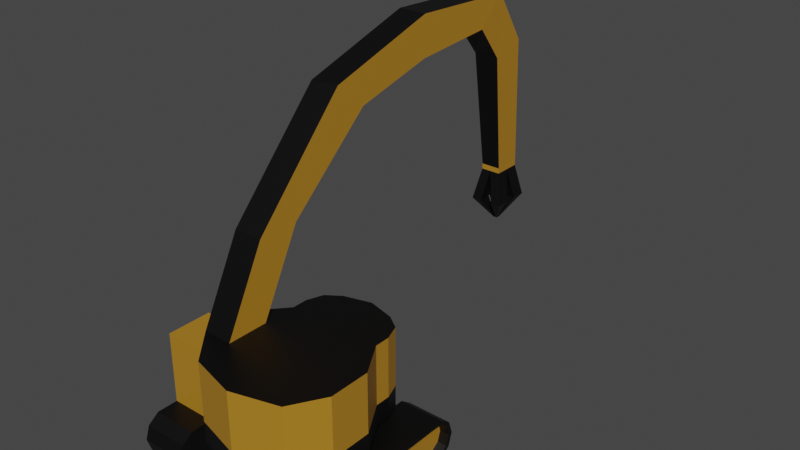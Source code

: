 # Source: Digger.blend  (saved by Blender 2.92.15; exported with 4.5.12 LTS)
import bpy
from mathutils import Matrix  # noqa: F401  (used for matrix-valued properties, if any)

bpy.ops.wm.read_factory_settings(use_empty=True)
scene = bpy.context.scene
scene.name = 'Scene'

# ---- collections
col_collection = bpy.data.collections.new('Collection'); scene.collection.children.link(col_collection)

# ---- materials (node trees are filled in below, after node groups)
mat_digger_yellow = bpy.data.materials.new('Digger Yellow')
mat_digger_yellow.use_transparent_shadow = False
mat_digger_black = bpy.data.materials.new('Digger Black')
mat_digger_black.use_transparent_shadow = False
mat_digger_grey = bpy.data.materials.new('Digger Grey')
mat_digger_grey.use_transparent_shadow = False

# ---- material node trees
mat_digger_yellow.use_nodes = True; mat_digger_yellow.node_tree.nodes.clear()
_N = mat_digger_yellow.node_tree.nodes; _L = mat_digger_yellow.node_tree.links
n0 = _N.new('ShaderNodeBsdfPrincipled'); n0.name = 'Principled BSDF'; n0.location = (10, 300)
n0.distribution = 'GGX'
n0.subsurface_method = 'BURLEY'
n0.inputs[0].default_value = (0.4292, 0.2072, 0.01597, 1.0)
n0.inputs[3].default_value = 1.45
n0.inputs[27].default_value = (0.0, 0.0, 0.0, 1.0)
n0.inputs[28].default_value = 1.0
n1 = _N.new('ShaderNodeOutputMaterial'); n1.name = 'Material Output'; n1.location = (300, 300)
_L.new(n0.outputs[0], n1.inputs[0])
n1.is_active_output = True
mat_digger_black.use_nodes = True; mat_digger_black.node_tree.nodes.clear()
_N = mat_digger_black.node_tree.nodes; _L = mat_digger_black.node_tree.links
n0 = _N.new('ShaderNodeBsdfPrincipled'); n0.name = 'Principled BSDF'; n0.location = (10, 300)
n0.distribution = 'GGX'
n0.subsurface_method = 'BURLEY'
n0.inputs[0].default_value = (0.0, 0.0, 0.0, 1.0)
n0.inputs[3].default_value = 1.45
n0.inputs[27].default_value = (0.0, 0.0, 0.0, 1.0)
n0.inputs[28].default_value = 1.0
n1 = _N.new('ShaderNodeOutputMaterial'); n1.name = 'Material Output'; n1.location = (300, 300)
_L.new(n0.outputs[0], n1.inputs[0])
n1.is_active_output = True
mat_digger_grey.use_nodes = True; mat_digger_grey.node_tree.nodes.clear()
_N = mat_digger_grey.node_tree.nodes; _L = mat_digger_grey.node_tree.links
n0 = _N.new('ShaderNodeBsdfPrincipled'); n0.name = 'Principled BSDF'; n0.location = (10, 300)
n0.distribution = 'GGX'
n0.subsurface_method = 'BURLEY'
n0.inputs[0].default_value = (0.2269, 0.2466, 0.2883, 1.0)
n0.inputs[3].default_value = 1.45
n0.inputs[27].default_value = (0.0, 0.0, 0.0, 1.0)
n0.inputs[28].default_value = 1.0
n1 = _N.new('ShaderNodeOutputMaterial'); n1.name = 'Material Output'; n1.location = (300, 300)
_L.new(n0.outputs[0], n1.inputs[0])
n1.is_active_output = True

# ---- world
world_world = bpy.data.worlds.new('World'); scene.world = world_world
world_world.use_nodes = True; world_world.node_tree.nodes.clear()
_N = world_world.node_tree.nodes; _L = world_world.node_tree.links
n0 = _N.new('ShaderNodeOutputWorld'); n0.name = 'World Output'; n0.location = (300, 300)
n1 = _N.new('ShaderNodeBackground'); n1.name = 'Background'; n1.location = (10, 300)
n1.inputs[0].default_value = (0.05088, 0.05088, 0.05088, 1.0)
_L.new(n1.outputs[0], n0.inputs[0])
n0.is_active_output = True
world_world.color = (0.05088, 0.05088, 0.05088)
world_world.use_sun_shadow = False
world_world.sun_shadow_jitter_overblur = 0.0

# ---- meshes
me_cylinder_002 = bpy.data.meshes.new('Cylinder.002')
me_cylinder_002.from_pydata([(-0.5126, 4.285, -3.439), (-0.5126, 3.795, -1.932), (-1.345, 4.285, -3.439), (-0.5126, 3.795, -4.855), (-0.5126, 2.513, -5.878), (-1.345, 3.795, -4.855), (-1.345, 2.513, -5.878), (-1.345, 4.13, -4.577), (-1.345, 2.641, -5.878), (-1.345, 4.699, -2.472), (-2.298, 4.13, -4.577), (-4.95, 4.13, -4.577), (-2.298, 2.641, -5.878), (-2.298, 4.699, -2.472), (-4.95, 4.699, -2.472), (-2.298, 4.13, -0.3672), (-2.298, 2.641, 0.5162), (-4.95, 4.13, -0.3672), (-1.345, 4.13, -0.3672), (-1.345, 3.795, -1.932), (-1.345, 2.641, 0.5162), (-1.345, 0.8002, 0.5162), (-1.345, 2.513, -1.0), (-0.5126, 2.513, -1.0), (-1.345, 0.928, -1.0), (-0.5126, 0.928, -1.0), (-1.345, -0.3542, -1.932), (-0.5126, -0.3542, -1.932), (-1.345, -0.844, -3.439), (-1.345, -0.6889, -0.3672), (-1.345, -1.258, -2.472), (-2.298, -0.6889, -0.3672), (-2.298, 0.8002, 0.5162), (-2.298, -1.258, -2.472), (-4.95, -0.6889, -0.3672), (-4.95, 0.8002, 0.5162), (-4.95, -1.258, -2.472), (-4.95, -0.6889, -4.577), (-4.95, 0.8002, -5.878), (-2.298, -0.6889, -4.577), (-2.298, 0.8002, -5.878), (-1.345, -0.6889, -4.577), (-1.345, 0.8002, -5.878), (-1.345, -0.3542, -4.823), (-0.5126, -0.3542, -4.823), (-1.345, 0.928, -5.878), (-0.5126, 0.928, -5.878), (-0.5126, -0.844, -3.439), (-4.95, 2.641, -5.878), (-4.11, 0.8002, -5.878), (-4.11, 2.641, -5.878), (-4.95, 2.641, 0.5162), (-4.11, 0.8002, -5.878), (-4.11, 0.6408, -5.878), (-1.951, 0.8002, -5.878), (-1.951, 0.6408, -5.878), (-1.951, 0.6408, -7.878), (-1.951, 2.641, -5.878), (-1.451, 0.6408, -5.878), (-0.9511, 0.6408, -5.878), (-1.451, 2.641, -5.878), (-1.451, 0.6408, -7.878), (-0.9511, 0.6408, -7.878), (-1.451, 2.641, -7.878), (-0.9511, 2.641, -7.878), (-1.951, 2.641, -7.878), (-1.451, 3.4, -7.878), (-0.9511, 3.4, -7.878), (-1.451, 3.4, -5.878), (-0.9511, 3.4, -5.878), (-0.9511, 2.641, -5.878), (-4.11, 2.641, -7.878), (-4.11, 0.6408, -7.878), (-4.11, 2.641, -5.878), (0.0, 7.044, -1.0), (3.499e-08, 6.826, 0.5901), (0.5878, 6.853, -1.0), (0.4597, 6.676, 0.5901), (0.9511, 6.353, -1.0), (0.7438, 6.285, 0.5901), (0.9511, -0.309, -1.0), (0.7438, -0.2417, 0.5901), (0.5878, -0.809, -1.0), (0.4597, -0.6327, 0.5901), (-8.742e-08, -1.0, -1.0), (-5.177e-08, -0.782, 0.5901), (-0.5878, -0.809, -1.0), (-0.4597, -0.6327, 0.5901), (-0.9511, -0.309, -1.0), (-0.7438, -0.2417, 0.5901), (-0.9511, 6.353, -1.0), (-0.7438, 6.285, 0.5901), (-0.5878, 6.853, -1.0), (-0.4597, 6.676, 0.5901), (0.5878, 6.853, 1.0), (0.0, 7.044, 1.0), (0.9511, 6.353, 1.0), (0.9511, -0.309, 1.0), (0.5878, -0.809, 1.0), (-8.742e-08, -1.0, 1.0), (-0.5878, -0.809, 1.0), (-0.9511, -0.309, 1.0), (-0.9511, 6.353, 1.0), (-0.5878, 6.853, 1.0), (0.4846, 6.711, 1.0), (1.376e-08, 6.868, 1.0), (0.7841, 6.298, 1.0), (0.7841, -0.2548, 1.0), (0.4846, -0.667, 1.0), (-7.367e-08, -0.8244, 1.0), (-0.4846, -0.667, 1.0), (-0.7841, -0.2548, 1.0), (-0.7841, 6.298, 1.0), (-0.4846, 6.711, 1.0), (-2.519e-08, -1.0, -5.878), (0.5878, -0.809, -5.878), (1.497e-07, -1.0, -7.878), (-0.5878, -0.809, -5.878), (-0.9511, -0.309, -5.878), (-0.5878, -0.809, -7.878), (-0.9511, -0.309, -7.878), (-0.4846, -0.667, -7.878), (-0.7841, -0.2548, -7.878), (1.634e-07, -0.8244, -7.878), (-0.4597, -0.6327, -7.468), (-0.7438, -0.2417, -7.468), (1.488e-07, -0.782, -7.468), (0.4597, -0.6327, -7.468), (0.7438, -0.2417, -7.468), (0.4846, -0.667, -7.878), (0.7841, -0.2548, -7.878), (0.5878, -0.809, -7.878), (0.9511, -0.309, -7.878), (0.9511, -0.309, -5.878), (0.9511, 6.353, -7.878), (0.9511, 6.353, -5.878), (0.5878, 6.853, -7.878), (0.7841, 6.298, -7.878), (0.4846, 6.711, -7.878), (0.7438, 6.285, -7.468), (0.4597, 6.676, -7.468), (6.205e-08, 6.826, -7.468), (-0.4597, 6.676, -7.468), (7.598e-08, 6.868, -7.878), (-0.4846, 6.711, -7.878), (6.223e-08, 7.044, -7.878), (-1.126e-07, 7.044, -5.878), (-0.5878, 6.853, -7.878), (-0.5878, 6.853, -5.878), (-0.9511, 6.353, -7.878), (-0.9511, 6.353, -5.878), (-0.7841, 6.298, -7.878), (-0.7438, 6.285, -7.468), (0.5878, 6.853, -5.878), (-4.95, 0.8002, -5.878), (-4.95, 2.641, -5.878), (-8.512, 2.638, -5.878), (-4.95, 0.8002, -4.577), (-4.95, 2.641, -4.577), (-8.512, 2.638, -4.577), (-8.512, 4.478, -4.577), (-13.19, 6.951, -4.577), (-11.98, 8.342, -4.577), (-13.13, 6.903, -5.878), (-14.75, 12.1, -4.577), (-12.91, 12.07, -4.577), (-14.75, 12.1, -5.878), (-14.48, 17.3, -4.577), (-13.18, 16.0, -4.577), (-14.48, 17.3, -5.878), (-12.05, 18.9, -4.632), (-11.56, 17.29, -4.632), (-12.05, 18.9, -5.823), (-6.013, 19.31, -4.758), (-5.965, 17.98, -4.758), (-6.013, 19.31, -5.697), (-5.965, 17.98, -5.697), (-11.56, 17.29, -5.823), (-13.18, 16.0, -5.878), (-12.91, 12.07, -5.878), (-12.04, 8.39, -5.878), (-8.512, 4.478, -5.878), (-5.71, 17.98, -5.697), (-5.71, 18.64, -5.697), (-5.965, 17.98, -5.697), (-5.71, 17.98, -5.228), (-4.204, 17.68, -5.997), (-4.204, 18.34, -5.997), (-4.204, 17.68, -5.528), (-3.057, 18.54, -5.312), (-3.057, 18.61, -5.312), (-3.057, 18.54, -5.26), (-3.057, 18.61, -5.26), (-4.204, 18.34, -5.528), (-4.721, 18.64, -5.228), (-5.71, 19.31, -5.228), (-5.71, 18.64, -4.758), (-4.204, 18.94, -5.528), (-4.204, 18.94, -4.928), (-4.204, 18.34, -4.928), (-4.204, 17.68, -4.928), (-4.204, 18.34, -4.458), (-3.057, 18.61, -5.195), (-3.057, 18.54, -5.195), (-3.057, 18.61, -5.144), (-3.057, 18.54, -5.144), (-4.204, 17.68, -4.458), (-5.71, 17.98, -4.758), (-5.965, 17.98, -4.758), (-5.989, 18.64, -4.758), (-5.965, 17.98, -5.228), (-5.989, 18.64, -5.228), (-6.013, 19.31, -5.228), (-5.989, 18.64, -5.697), (-6.013, 19.31, -5.697), (-5.71, 19.31, -5.697), (-4.204, 19.61, -5.997), (-4.204, 19.61, -5.528), (-4.204, 18.94, -5.997), (-3.057, 18.75, -5.312), (-3.057, 18.75, -5.26), (-3.057, 18.68, -5.312), (-3.057, 18.68, -5.26), (-6.013, 19.31, -4.758), (-5.71, 19.31, -4.758), (-4.204, 19.61, -4.458), (-4.204, 18.94, -4.458), (-4.204, 19.61, -4.928), (-3.057, 18.75, -5.144), (-3.057, 18.68, -5.144), (-3.057, 18.75, -5.195), (-3.057, 18.68, -5.195), (-1.345, 6.311, -2.472), (-2.298, 6.311, -2.472), (-4.95, 6.311, -2.472), (-1.345, 4.812, -4.577), (-1.345, 5.985, -3.678), (-1.345, 5.541, -4.314), (-2.298, 4.812, -4.577), (-2.298, 5.985, -3.678), (-2.298, 5.541, -4.314), (-4.95, 5.985, -3.678), (-4.95, 4.812, -4.577), (-4.95, 5.541, -4.314), (-2.298, 4.812, -0.3672), (-2.298, 5.985, -1.266), (-2.298, 5.541, -0.6304), (-4.95, 4.812, -0.3672), (-4.95, 5.985, -1.266), (-4.95, 5.541, -0.6304), (-1.345, 5.985, -1.266), (-1.345, 4.812, -0.3672), (-1.345, 5.541, -0.6304)], [], [(0, 1, 23, 25, 27, 47, 44, 46, 4, 3), (0, 2, 19, 1), (3, 5, 2, 0), (4, 6, 5, 3), (5, 6, 8, 7), (2, 5, 7, 9), (7, 8, 12, 10), (234, 248, 245, 233), (11, 10, 12, 50, 48), (10, 11, 242, 238), (15, 13, 10, 12, 40, 39, 33, 31, 32, 16), (18, 9, 232, 250, 252, 251), (18, 15, 16, 20), (17, 51, 16, 15), (22, 19, 18, 20), (19, 2, 9, 18), (20, 16, 32, 21), (24, 22, 20, 21), (1, 19, 22, 23), (23, 22, 24, 25), (25, 24, 26, 27), (26, 24, 21, 29), (27, 26, 28, 47), (28, 26, 29, 30), (32, 31, 29, 21), (30, 29, 31, 33), (35, 34, 31, 32), (34, 36, 33, 31), (17, 14, 11, 48, 38, 37, 36, 34, 35, 51), (36, 37, 39, 33), (37, 38, 40, 39), (30, 33, 39, 41), (42, 41, 39, 40), (43, 28, 30, 41), (45, 43, 41, 42), (47, 28, 43, 44), (44, 43, 45, 46), (46, 45, 6, 4), (6, 45, 42, 8), (50, 49, 38, 48), (51, 35, 32, 16), (52, 53, 55, 54), (56, 55, 57, 65), (60, 57, 55, 58), (70, 60, 58, 59), (55, 53, 72, 56, 61, 62, 59, 58), (64, 63, 66, 67), (63, 65, 57, 60), (63, 60, 68, 66), (67, 66, 68, 69), (60, 70, 69, 68), (70, 64, 67, 69), (64, 70, 59, 62), (56, 72, 71, 65), (73, 71, 72, 53), (12, 57, 54, 40), (74, 95, 94, 76), (76, 94, 96, 78), (78, 96, 97, 80), (80, 97, 98, 82), (82, 98, 99, 84), (84, 99, 100, 86), (86, 100, 101, 88), (88, 101, 102, 90), (77, 75, 93, 91, 89, 87, 85, 83, 81, 79), (90, 102, 103, 92), (92, 103, 95, 74), (74, 76, 78, 80, 82, 84, 86, 88, 90, 92), (105, 104, 94, 95), (104, 106, 96, 94), (106, 107, 97, 96), (107, 108, 98, 97), (108, 109, 99, 98), (109, 110, 100, 99), (110, 111, 101, 100), (111, 112, 102, 101), (112, 113, 103, 102), (113, 105, 95, 103), (75, 77, 104, 105), (77, 79, 106, 104), (79, 81, 107, 106), (81, 83, 108, 107), (83, 85, 109, 108), (85, 87, 110, 109), (87, 89, 111, 110), (89, 91, 112, 111), (91, 93, 113, 112), (93, 75, 105, 113), (114, 115, 133, 135, 153, 146, 148, 150, 118, 117), (114, 116, 131, 115), (117, 119, 116, 114), (118, 120, 119, 117), (122, 121, 119, 120), (121, 123, 116, 119), (125, 124, 121, 122), (124, 126, 123, 121), (127, 126, 124, 125, 152, 142, 141, 140, 139, 128), (126, 127, 129, 123), (127, 128, 130, 129), (123, 129, 131, 116), (129, 130, 132, 131), (115, 131, 132, 133), (133, 132, 134, 135), (130, 137, 134, 132), (135, 134, 136, 153), (137, 138, 136, 134), (128, 139, 137, 130), (139, 140, 138, 137), (140, 141, 143, 138), (141, 142, 144, 143), (138, 143, 145, 136), (143, 144, 147, 145), (153, 136, 145, 146), (146, 145, 147, 148), (148, 147, 149, 150), (144, 151, 149, 147), (150, 149, 120, 118), (151, 122, 120, 149), (142, 152, 151, 144), (152, 125, 122, 151), (154, 156, 181, 155), (155, 158, 157, 154), (157, 159, 156, 154), (158, 160, 159, 157), (159, 160, 162, 161), (156, 159, 161, 163), (161, 162, 165, 164), (163, 161, 164, 166), (164, 165, 168, 167), (166, 164, 167, 169), (167, 168, 171, 170), (169, 167, 170, 172), (170, 171, 174, 173), (172, 170, 173, 175), (174, 176, 175, 173), (177, 172, 175, 176), (171, 177, 176, 174), (178, 169, 172, 177), (168, 178, 177, 171), (179, 166, 169, 178), (165, 179, 178, 168), (180, 163, 166, 179), (162, 180, 179, 165), (181, 156, 163, 180), (160, 181, 180, 162), (155, 181, 160, 158), (182, 183, 187, 186), (61, 56, 65, 63, 64, 62), (182, 184, 213, 214, 215, 183), (185, 182, 186, 188), (186, 187, 190, 189), (188, 186, 189, 191), (190, 192, 191, 189), (193, 188, 191, 192), (187, 193, 192, 190), (194, 185, 188, 193), (183, 194, 193, 187), (185, 194, 199, 200), (194, 195, 227, 198), (195, 194, 197, 217), (194, 183, 218, 197), (194, 196, 201, 199), (196, 194, 198, 226), (200, 199, 202, 203), (199, 201, 204, 202), (202, 204, 205, 203), (201, 206, 205, 204), (206, 200, 203, 205), (207, 185, 200, 206), (196, 207, 206, 201), (210, 184, 182, 185, 207, 208), (209, 211, 210, 208), (211, 213, 184, 210), (212, 214, 213, 211), (223, 212, 211, 209), (209, 208, 207, 196, 224, 223), (215, 195, 217, 216), (183, 215, 216, 218), (216, 217, 220, 219), (218, 216, 219, 221), (219, 220, 222, 221), (197, 218, 221, 222), (217, 197, 222, 220), (224, 196, 226, 225), (195, 224, 225, 227), (225, 226, 229, 228), (227, 225, 228, 230), (230, 228, 229, 231), (198, 227, 230, 231), (226, 198, 231, 229), (215, 214, 212, 223, 224, 195), (7, 10, 238, 235), (11, 14, 234, 241, 243, 242), (17, 15, 244, 247), (15, 18, 251, 244), (232, 233, 245, 250), (241, 234, 233, 239), (233, 232, 236, 239), (14, 17, 247, 249, 248, 234), (235, 238, 240, 237), (237, 240, 239, 236), (241, 239, 240, 243), (243, 240, 238, 242), (247, 244, 246, 249), (249, 246, 245, 248), (250, 245, 246, 252), (252, 246, 244, 251), (9, 7, 235, 237, 236, 232)])
me_cylinder_002.polygons.foreach_set('material_index', [0, 1, 1, 1, 0, 0, 1, 0, 0, 0, 1, 0, 1, 0, 0, 0, 1, 0, 1, 1, 1, 0, 1, 0, 1, 1, 0, 0, 1, 0, 0, 1, 1, 0, 0, 1, 1, 1, 0, 0, 0, 0, 1, 0, 0, 0, 0, 0, 1, 0, 0, 0, 0, 0, 0, 0, 1, 1, 1, 1, 1, 1, 1, 1, 0, 1, 1, 1, 1, 1, 1, 1, 1, 1, 1, 1, 1, 1, 1, 1, 1, 1, 1, 1, 1, 1, 1, 1, 1, 1, 1, 1, 1, 1, 1, 1, 0, 1, 1, 1, 1, 1, 1, 1, 1, 1, 1, 1, 1, 1, 1, 1, 1, 1, 1, 1, 1, 1, 1, 1, 0, 0, 1, 0, 0, 1, 0, 1, 0, 1, 0, 1, 0, 1, 0, 0, 1, 0, 1, 0, 1, 0, 1, 0, 1, 1, 1, 0, 0, 1, 1, 1, 1, 1, 1, 1, 1, 1, 1, 1, 1, 1, 1, 1, 1, 1, 1, 1, 1, 1, 0, 0, 0, 0, 0, 0, 1, 1, 1, 1, 1, 1, 1, 1, 1, 1, 1, 1, 1, 1, 0, 1, 1, 0, 1, 1, 0, 1, 1, 1, 1, 0, 0, 0, 0, 1, 1, 0])
_uv = me_cylinder_002.uv_layers.new(name='UVMap')
_uv.uv.foreach_set('vector', [0.75, 0.49, 0.8911, 0.4442, 0.9783, 0.3242, 0.9783, 0.1758, 0.8911, 0.05584, 0.75, 0.01, 0.6089, 0.05584, 0.5217, 0.1758, 0.5217, 0.3242, 0.6089, 0.4442, 1.0, 0.5, 1.0, 1.0, 0.9, 1.0, 0.9, 0.5, 0.1, 0.5, 0.1, 1.0, -7.451e-08, 1.0, -7.451e-08, 0.5, 0.2, 0.5, 0.2, 1.0, 0.1, 1.0, 0.1, 0.5, 0.1, 1.0, 0.2, 1.0, 0.2, 1.0, 0.1, 1.0, -7.451e-08, 1.0, 0.1, 1.0, 0.1, 1.0, -7.451e-08, 1.0, 0.1, 1.0, 0.2, 1.0, 0.02175, 0.3242, 0.1089, 0.4442, 0.25, 0.49, 0.3308, 0.4637, 0.3308, 0.4637, 0.25, 0.49, 0.1089, 0.4442, 0.1089, 0.4442, 0.02175, 0.3242, 0.0, 0.0, 0.0, 0.0, 0.1089, 0.4442, 0.1089, 0.4442, 0.1089, 0.4442, 0.1089, 0.4442, 0.3911, 0.4442, 0.25, 0.49, 0.1089, 0.4442, 0.02175, 0.3242, 0.02175, 0.1758, 0.1089, 0.05584, 0.25, 0.01, 0.3911, 0.05584, 0.4783, 0.1758, 0.4783, 0.3242, 0.9, 1.0, 1.0, 1.0, 1.0, 1.0, 0.9427, 1.0, 0.9042, 1.0, 0.9, 1.0, 0.9, 1.0, 0.3911, 0.4442, 0.4783, 0.3242, 0.8, 1.0, 0.3911, 0.4442, 0.4783, 0.3242, 0.4783, 0.3242, 0.3911, 0.4442, 0.8, 1.0, 0.9, 1.0, 0.9, 1.0, 0.8, 1.0, 0.9, 1.0, 1.0, 1.0, 1.0, 1.0, 0.9, 1.0, 0.8, 1.0, 0.4783, 0.3242, 0.4783, 0.1758, 0.7, 1.0, 0.7, 1.0, 0.8, 1.0, 0.8, 1.0, 0.7, 1.0, 0.9, 0.5, 0.9, 1.0, 0.8, 1.0, 0.8, 0.5, 0.8, 0.5, 0.8, 1.0, 0.7, 1.0, 0.7, 0.5, 0.7, 0.5, 0.7, 1.0, 0.6, 1.0, 0.6, 0.5, 0.6, 1.0, 0.7, 1.0, 0.7, 1.0, 0.6, 1.0, 0.6, 0.5, 0.6, 1.0, 0.5, 1.0, 0.5, 0.5, 0.5, 1.0, 0.6, 1.0, 0.6, 1.0, 0.5, 1.0, 0.4783, 0.1758, 0.3911, 0.05584, 0.6, 1.0, 0.7, 1.0, 0.5, 1.0, 0.6, 1.0, 0.3911, 0.05584, 0.25, 0.01, 0.4783, 0.1758, 0.3911, 0.05584, 0.3911, 0.05584, 0.4783, 0.1758, 0.3911, 0.05584, 0.25, 0.01, 0.25, 0.01, 0.3911, 0.05584, 0.3911, 0.4442, 0.25, 0.49, 0.1089, 0.4442, 0.02175, 0.3242, 0.02175, 0.1758, 0.1089, 0.05584, 0.25, 0.01, 0.3911, 0.05584, 0.4783, 0.1758, 0.4783, 0.3242, 0.25, 0.01, 0.1089, 0.05584, 0.1089, 0.05584, 0.25, 0.01, 0.1089, 0.05584, 0.02175, 0.1758, 0.02175, 0.1758, 0.1089, 0.05584, 0.5, 1.0, 0.25, 0.01, 0.1089, 0.05584, 0.4, 1.0, 0.3, 1.0, 0.4, 1.0, 0.1089, 0.05584, 0.02175, 0.1758, 0.4, 1.0, 0.5, 1.0, 0.5, 1.0, 0.4, 1.0, 0.3, 1.0, 0.4, 1.0, 0.4, 1.0, 0.3, 1.0, 0.5, 0.5, 0.5, 1.0, 0.4, 1.0, 0.4, 0.5, 0.4, 0.5, 0.4, 1.0, 0.3, 1.0, 0.3, 0.5, 0.3, 0.5, 0.3, 1.0, 0.2, 1.0, 0.2, 0.5, 0.2, 1.0, 0.3, 1.0, 0.3, 1.0, 0.2, 1.0, 0.0, 0.0, 0.0, 0.0, 0.0, 0.0, 0.0, 0.0, 0.4783, 0.3242, 0.4783, 0.1758, 0.4783, 0.1758, 0.4783, 0.3242, 0.0, 0.0, 0.625, 0.75, 0.5, 0.75, 0.0, 0.0, 0.0, 0.0, 0.0, 0.0, 0.0, 0.0, 0.0, 0.0, 0.4375, 0.5, 0.5, 0.5, 0.5, 0.75, 0.4375, 0.75, 0.375, 0.5, 0.4375, 0.5, 0.4375, 0.75, 0.375, 0.75, 0.5, 0.75, 0.625, 0.75, 0.625, 1.0, 0.5, 1.0, 0.4375, 1.0, 0.375, 1.0, 0.375, 0.75, 0.4375, 0.75, 0.375, 0.25, 0.4375, 0.25, 0.4375, 0.25, 0.375, 0.25, 0.4375, 0.25, 0.5, 0.25, 0.5, 0.5, 0.4375, 0.5, 0.4375, 0.25, 0.4375, 0.5, 0.4375, 0.5, 0.4375, 0.25, 0.375, 0.25, 0.4375, 0.25, 0.4375, 0.5, 0.375, 0.5, 0.4375, 0.5, 0.375, 0.5, 0.375, 0.5, 0.4375, 0.5, 0.375, 0.5, 0.125, 0.5, 0.125, 0.5, 0.375, 0.5, 0.125, 0.5, 0.375, 0.5, 0.375, 0.75, 0.125, 0.75, 0.5, 0.0, 0.625, 0.0, 0.625, 0.25, 0.5, 0.25, 0.625, 0.5, 0.875, 0.5, 0.875, 0.75, 0.625, 0.75, 0.02175, 0.3242, 0.0, 0.0, 0.0, 0.0, 0.02175, 0.1758, 1.0, 0.5, 1.0, 1.0, 0.9, 1.0, 0.9, 0.5, 0.9, 0.5, 0.9, 1.0, 0.8, 1.0, 0.8, 0.5, 0.8, 0.5, 0.8, 1.0, 0.7, 1.0, 0.7, 0.5, 0.7, 0.5, 0.7, 1.0, 0.6, 1.0, 0.6, 0.5, 0.6, 0.5, 0.6, 1.0, 0.5, 1.0, 0.5, 0.5, 0.5, 0.5, 0.5, 1.0, 0.4, 1.0, 0.4, 0.5, 0.4, 0.5, 0.4, 1.0, 0.3, 1.0, 0.3, 0.5, 0.3, 0.5, 0.3, 1.0, 0.2, 1.0, 0.2, 0.5, 0.3603, 0.4217, 0.25, 0.4559, 0.1397, 0.4217, 0.0715, 0.345, 0.0715, 0.155, 0.1397, 0.07827, 0.25, 0.04406, 0.3603, 0.07827, 0.4285, 0.155, 0.4285, 0.345, 0.2, 0.5, 0.2, 1.0, 0.1, 1.0, 0.1, 0.5, 0.1, 0.5, 0.1, 1.0, -7.451e-08, 1.0, -7.451e-08, 0.5, 0.75, 0.49, 0.8911, 0.4442, 0.9783, 0.3242, 0.9783, 0.1758, 0.8911, 0.05584, 0.75, 0.01, 0.6089, 0.05584, 0.5217, 0.1758, 0.5217, 0.3242, 0.6089, 0.4442, 0.25, 0.4623, 0.3663, 0.4257, 0.3911, 0.4442, 0.25, 0.49, 0.3663, 0.4257, 0.4382, 0.3414, 0.4783, 0.3242, 0.3911, 0.4442, 0.4382, 0.3414, 0.4382, 0.1586, 0.4783, 0.1758, 0.4783, 0.3242, 0.4382, 0.1586, 0.3663, 0.07435, 0.3911, 0.05584, 0.4783, 0.1758, 0.3663, 0.07435, 0.25, 0.03767, 0.25, 0.01, 0.3911, 0.05584, 0.25, 0.03767, 0.1337, 0.07435, 0.1089, 0.05584, 0.25, 0.01, 0.1337, 0.07435, 0.06182, 0.1586, 0.02175, 0.1758, 0.1089, 0.05584, 0.06182, 0.1586, 0.06182, 0.3414, 0.02175, 0.3242, 0.02175, 0.1758, 0.06182, 0.3414, 0.1337, 0.4257, 0.1089, 0.4442, 0.02175, 0.3242, 0.1337, 0.4257, 0.25, 0.4623, 0.25, 0.49, 0.1089, 0.4442, 0.25, 0.4559, 0.3603, 0.4217, 0.3663, 0.4257, 0.25, 0.4623, 0.3603, 0.4217, 0.4285, 0.345, 0.4382, 0.3414, 0.3663, 0.4257, 0.4285, 0.345, 0.4285, 0.155, 0.4382, 0.1586, 0.4382, 0.3414, 0.4285, 0.155, 0.3603, 0.07827, 0.3663, 0.07435, 0.4382, 0.1586, 0.3603, 0.07827, 0.25, 0.04406, 0.25, 0.03767, 0.3663, 0.07435, 0.25, 0.04406, 0.1397, 0.07827, 0.1337, 0.07435, 0.25, 0.03767, 0.1397, 0.07827, 0.0715, 0.155, 0.06182, 0.1586, 0.1337, 0.07435, 0.0715, 0.155, 0.0715, 0.345, 0.06182, 0.3414, 0.06182, 0.1586, 0.0715, 0.345, 0.1397, 0.4217, 0.1337, 0.4257, 0.06182, 0.3414, 0.1397, 0.4217, 0.25, 0.4559, 0.25, 0.4623, 0.1337, 0.4257, 0.75, 0.49, 0.8911, 0.4442, 0.9783, 0.3242, 0.9783, 0.1758, 0.8911, 0.05584, 0.75, 0.01, 0.6089, 0.05584, 0.5217, 0.1758, 0.5217, 0.3242, 0.6089, 0.4442, 1.0, 0.5, 1.0, 1.0, 0.9, 1.0, 0.9, 0.5, 0.1, 0.5, 0.1, 1.0, -7.451e-08, 1.0, -7.451e-08, 0.5, 0.2, 0.5, 0.2, 1.0, 0.1, 1.0, 0.1, 0.5, 0.06182, 0.3414, 0.1337, 0.4257, 0.1089, 0.4442, 0.02175, 0.3242, 0.1337, 0.4257, 0.25, 0.4623, 0.25, 0.49, 0.1089, 0.4442, 0.0715, 0.345, 0.1397, 0.4217, 0.1337, 0.4257, 0.06182, 0.3414, 0.1397, 0.4217, 0.25, 0.4559, 0.25, 0.4623, 0.1337, 0.4257, 0.3603, 0.4217, 0.25, 0.4559, 0.1397, 0.4217, 0.0715, 0.345, 0.0715, 0.155, 0.1397, 0.07827, 0.25, 0.04406, 0.3603, 0.07827, 0.4285, 0.155, 0.4285, 0.345, 0.25, 0.4559, 0.3603, 0.4217, 0.3663, 0.4257, 0.25, 0.4623, 0.3603, 0.4217, 0.4285, 0.345, 0.4382, 0.3414, 0.3663, 0.4257, 0.25, 0.4623, 0.3663, 0.4257, 0.3911, 0.4442, 0.25, 0.49, 0.3663, 0.4257, 0.4382, 0.3414, 0.4783, 0.3242, 0.3911, 0.4442, 0.9, 0.5, 0.9, 1.0, 0.8, 1.0, 0.8, 0.5, 0.8, 0.5, 0.8, 1.0, 0.7, 1.0, 0.7, 0.5, 0.4382, 0.3414, 0.4382, 0.1586, 0.4783, 0.1758, 0.4783, 0.3242, 0.7, 0.5, 0.7, 1.0, 0.6, 1.0, 0.6, 0.5, 0.4382, 0.1586, 0.3663, 0.07435, 0.3911, 0.05584, 0.4783, 0.1758, 0.4285, 0.345, 0.4285, 0.155, 0.4382, 0.1586, 0.4382, 0.3414, 0.4285, 0.155, 0.3603, 0.07827, 0.3663, 0.07435, 0.4382, 0.1586, 0.3603, 0.07827, 0.25, 0.04406, 0.25, 0.03767, 0.3663, 0.07435, 0.25, 0.04406, 0.1397, 0.07827, 0.1337, 0.07435, 0.25, 0.03767, 0.3663, 0.07435, 0.25, 0.03767, 0.25, 0.01, 0.3911, 0.05584, 0.25, 0.03767, 0.1337, 0.07435, 0.1089, 0.05584, 0.25, 0.01, 0.6, 0.5, 0.6, 1.0, 0.5, 1.0, 0.5, 0.5, 0.5, 0.5, 0.5, 1.0, 0.4, 1.0, 0.4, 0.5, 0.4, 0.5, 0.4, 1.0, 0.3, 1.0, 0.3, 0.5, 0.1337, 0.07435, 0.06182, 0.1586, 0.02175, 0.1758, 0.1089, 0.05584, 0.3, 0.5, 0.3, 1.0, 0.2, 1.0, 0.2, 0.5, 0.06182, 0.1586, 0.06182, 0.3414, 0.02175, 0.3242, 0.02175, 0.1758, 0.1397, 0.07827, 0.0715, 0.155, 0.06182, 0.1586, 0.1337, 0.07435, 0.0715, 0.155, 0.0715, 0.345, 0.06182, 0.3414, 0.06182, 0.1586, 0.125, 0.5, 0.375, 0.5, 0.375, 0.75, 0.125, 0.75, 0.375, 0.5, 0.625, 0.5, 0.625, 0.75, 0.375, 0.75, 0.375, 0.75, 0.625, 0.75, 0.625, 1.0, 0.375, 1.0, 0.375, 0.25, 0.625, 0.25, 0.625, 0.5, 0.375, 0.5, 0.625, 0.5, 0.625, 0.25, 0.625, 0.25, 0.625, 0.5, 0.625, 1.0, 0.625, 0.75, 0.625, 0.75, 0.625, 1.0, 0.625, 0.5, 0.625, 0.25, 0.625, 0.25, 0.625, 0.5, 0.625, 1.0, 0.625, 0.75, 0.625, 0.75, 0.625, 1.0, 0.625, 0.5, 0.625, 0.25, 0.625, 0.25, 0.625, 0.5, 0.625, 1.0, 0.625, 0.75, 0.625, 0.75, 0.625, 1.0, 0.625, 0.5, 0.625, 0.25, 0.625, 0.25, 0.625, 0.5, 0.625, 1.0, 0.625, 0.75, 0.625, 0.75, 0.625, 1.0, 0.625, 0.5, 0.625, 0.25, 0.625, 0.25, 0.625, 0.5, 0.625, 1.0, 0.625, 0.75, 0.625, 0.75, 0.625, 1.0, 0.375, 0.0, 0.625, 0.0, 0.625, 0.25, 0.375, 0.25, 0.375, 0.75, 0.375, 0.5, 0.375, 0.5, 0.375, 0.75, 0.875, 0.75, 0.875, 0.5, 0.875, 0.5, 0.875, 0.75, 0.375, 0.75, 0.375, 0.5, 0.375, 0.5, 0.375, 0.75, 0.875, 0.75, 0.875, 0.5, 0.875, 0.5, 0.875, 0.75, 0.375, 0.75, 0.375, 0.5, 0.375, 0.5, 0.375, 0.75, 0.875, 0.75, 0.875, 0.5, 0.875, 0.5, 0.875, 0.75, 0.375, 0.75, 0.375, 0.5, 0.375, 0.5, 0.375, 0.75, 0.875, 0.75, 0.875, 0.5, 0.875, 0.5, 0.875, 0.75, 0.375, 0.75, 0.375, 0.5, 0.375, 0.5, 0.375, 0.75, 0.875, 0.75, 0.875, 0.5, 0.875, 0.5, 0.875, 0.75, 0.625, 0.5, 0.875, 0.5, 0.875, 0.75, 0.625, 0.75, 0.375, 0.0, 0.375, 0.125, 0.375, 0.125, 0.375, 0.0, 0.4375, 0.0, 0.5, 0.0, 0.5, 0.25, 0.4375, 0.25, 0.375, 0.25, 0.375, 0.0, 0.375, 0.0, 0.625, 0.0, 0.625, 0.125, 0.625, 0.25, 0.375, 0.25, 0.375, 0.125, 0.375, 0.875, 0.375, 1.0, 0.375, 1.0, 0.375, 0.875, 0.375, 0.0, 0.375, 0.125, 0.375, 0.125, 0.375, 0.0, 0.375, 0.875, 0.375, 1.0, 0.375, 1.0, 0.375, 0.875, 0.125, 0.625, 0.25, 0.625, 0.25, 0.75, 0.125, 0.75, 0.25, 0.625, 0.25, 0.75, 0.25, 0.75, 0.25, 0.625, 0.125, 0.625, 0.25, 0.625, 0.25, 0.625, 0.125, 0.625, 0.25, 0.625, 0.25, 0.75, 0.25, 0.75, 0.25, 0.625, 0.125, 0.625, 0.25, 0.625, 0.25, 0.625, 0.125, 0.625, 0.25, 0.75, 0.25, 0.625, 0.25, 0.625, 0.25, 0.75, 0.25, 0.625, 0.25, 0.5, 0.25, 0.5, 0.25, 0.625, 0.25, 0.5, 0.25, 0.625, 0.25, 0.625, 0.25, 0.5, 0.25, 0.625, 0.125, 0.625, 0.125, 0.625, 0.25, 0.625, 0.25, 0.625, 0.375, 0.625, 0.375, 0.625, 0.25, 0.625, 0.375, 0.625, 0.25, 0.625, 0.25, 0.625, 0.375, 0.625, 0.25, 0.75, 0.25, 0.625, 0.25, 0.625, 0.25, 0.75, 0.25, 0.625, 0.375, 0.625, 0.375, 0.625, 0.25, 0.625, 0.25, 0.625, 0.375, 0.625, 0.375, 0.75, 0.25, 0.75, 0.375, 0.625, 0.375, 0.75, 0.375, 0.75, 0.375, 0.625, 0.375, 0.75, 0.375, 0.875, 0.375, 0.875, 0.375, 0.75, 0.375, 0.75, 0.375, 0.875, 0.375, 0.875, 0.375, 0.75, 0.375, 0.625, 0.375, 0.75, 0.375, 0.75, 0.375, 0.625, 0.625, 0.875, 0.625, 1.0, 0.375, 1.0, 0.375, 0.875, 0.375, 0.75, 0.625, 0.75, 0.625, 0.625, 0.75, 0.625, 0.75, 0.75, 0.625, 0.75, 0.75, 0.625, 0.875, 0.625, 0.875, 0.75, 0.75, 0.75, 0.75, 0.5, 0.875, 0.5, 0.875, 0.625, 0.75, 0.625, 0.625, 0.5, 0.75, 0.5, 0.75, 0.625, 0.625, 0.625, 0.625, 0.625, 0.625, 0.75, 0.375, 0.75, 0.375, 0.625, 0.375, 0.5, 0.625, 0.5, 0.375, 0.25, 0.375, 0.375, 0.375, 0.375, 0.375, 0.25, 0.375, 0.125, 0.375, 0.25, 0.375, 0.25, 0.375, 0.125, 0.375, 0.25, 0.375, 0.375, 0.375, 0.375, 0.375, 0.25, 0.375, 0.125, 0.375, 0.25, 0.375, 0.25, 0.375, 0.125, 0.125, 0.5, 0.25, 0.5, 0.25, 0.625, 0.125, 0.625, 0.25, 0.625, 0.125, 0.625, 0.125, 0.625, 0.25, 0.625, 0.25, 0.5, 0.25, 0.625, 0.25, 0.625, 0.25, 0.5, 0.375, 0.5, 0.375, 0.625, 0.375, 0.625, 0.375, 0.5, 0.375, 0.375, 0.375, 0.5, 0.375, 0.5, 0.375, 0.375, 0.375, 0.5, 0.375, 0.625, 0.375, 0.625, 0.375, 0.5, 0.375, 0.375, 0.375, 0.5, 0.375, 0.5, 0.375, 0.375, 0.25, 0.5, 0.375, 0.5, 0.375, 0.625, 0.25, 0.625, 0.25, 0.625, 0.25, 0.5, 0.25, 0.5, 0.25, 0.625, 0.375, 0.625, 0.25, 0.625, 0.25, 0.625, 0.375, 0.625, 0.375, 0.25, 0.625, 0.25, 0.625, 0.375, 0.625, 0.5, 0.375, 0.5, 0.375, 0.375, 0.1, 1.0, 0.1089, 0.4442, 0.1089, 0.4442, 0.1, 1.0, 0.1089, 0.4442, 0.25, 0.49, 0.25, 0.49, 0.1692, 0.4637, 0.1148, 0.4461, 0.1089, 0.4442, 0.3911, 0.4442, 0.3911, 0.4442, 0.3911, 0.4442, 0.3911, 0.4442, 0.3911, 0.4442, 0.9, 1.0, 0.9, 1.0, 0.3911, 0.4442, -7.451e-08, 1.0, 0.25, 0.49, 0.3308, 0.4637, 0.5158, 1.0, 0.1692, 0.4637, 0.25, 0.49, 0.25, 0.49, 0.1692, 0.4637, 0.25, 0.49, -7.451e-08, 1.0, 0.05731, 1.0, 0.1692, 0.4637, 0.25, 0.49, 0.3911, 0.4442, 0.3911, 0.4442, 0.3852, 0.4461, 0.3308, 0.4637, 0.25, 0.49, 0.1, 1.0, 0.1089, 0.4442, 0.1089, 0.4442, 0.09583, 1.0, 0.09583, 1.0, 0.1089, 0.4442, 0.1692, 0.4637, 0.05731, 1.0, 0.1692, 0.4637, 0.1692, 0.4637, 0.1089, 0.4442, 0.1148, 0.4461, 0.1148, 0.4461, 0.1089, 0.4442, 0.1089, 0.4442, 0.1089, 0.4442, 0.3911, 0.4442, 0.3911, 0.4442, 0.3911, 0.4442, 0.3852, 0.4461, 0.3852, 0.4461, 0.3911, 0.4442, 0.3308, 0.4637, 0.3308, 0.4637, 0.5158, 1.0, 0.3308, 0.4637, 0.3911, 0.4442, 0.9042, 1.0, 0.9042, 1.0, 0.3911, 0.4442, 0.3911, 0.4442, 0.9, 1.0, -7.451e-08, 1.0, 0.1, 1.0, 0.1, 1.0, 0.09583, 1.0, 0.05731, 1.0, -7.451e-08, 1.0])
me_cylinder_002.materials.append(mat_digger_yellow)
me_cylinder_002.materials.append(mat_digger_black)
me_cylinder_002.materials.append(mat_digger_grey)
me_cylinder_002.use_remesh_fix_poles = True
me_cylinder_002.use_remesh_preserve_attributes = False
me_cylinder_002.use_mirror_vertex_groups = False
me_cylinder_002.update()

# ---- objects
ob_digger = bpy.data.objects.new('Digger', me_cylinder_002)

# ---- transforms, parenting, visibility, modifiers, constraints
ob_digger.location = (0.0, 0.0, 0.0)
ob_digger.rotation_euler = (0.0, 1.571, 0.0)
ob_digger.lineart.crease_threshold = 0.0

# ---- collection membership
col_collection.objects.link(ob_digger)

# ---- scene / render settings (as saved in the file)
scene.frame_start = 1; scene.frame_end = 250; scene.frame_set(98)
scene.render.engine = 'BLENDER_EEVEE_NEXT'
scene.cycles.use_denoising = False
scene.cycles.samples = 128
scene.cycles.sampling_pattern = 'TABULATED_SOBOL'
scene.cycles.use_adaptive_sampling = False
scene.cycles.use_light_tree = False
scene.view_settings.view_transform = 'Filmic'
bpy.context.view_layer.update()

# ---- added for rendering (the .blend has no active camera and no usable light): camera, sun
cam_auto = bpy.data.cameras.new('AutoCamera')
cam_auto.lens = 50.0
cam_auto.sensor_width = 36.0
cam_auto.clip_end = 1000.0
ob_auto_camera = bpy.data.objects.new('AutoCamera', cam_auto)
scene.collection.objects.link(ob_auto_camera)
ob_auto_camera.location = (22.0803, -21.448, 27.3154)
ob_auto_camera.rotation_euler = (1.09748, -7.21219e-08, 0.694738)
scene.camera = ob_auto_camera
light_auto_sun = bpy.data.lights.new('AutoSun', 'SUN')
light_auto_sun.energy = 3.0
light_auto_sun.angle = 0.0523599
ob_auto_sun = bpy.data.objects.new('AutoSun', light_auto_sun)
scene.collection.objects.link(ob_auto_sun)
ob_auto_sun.rotation_euler = (0.872665, 0.174533, 0.523599)
bpy.context.view_layer.update()
